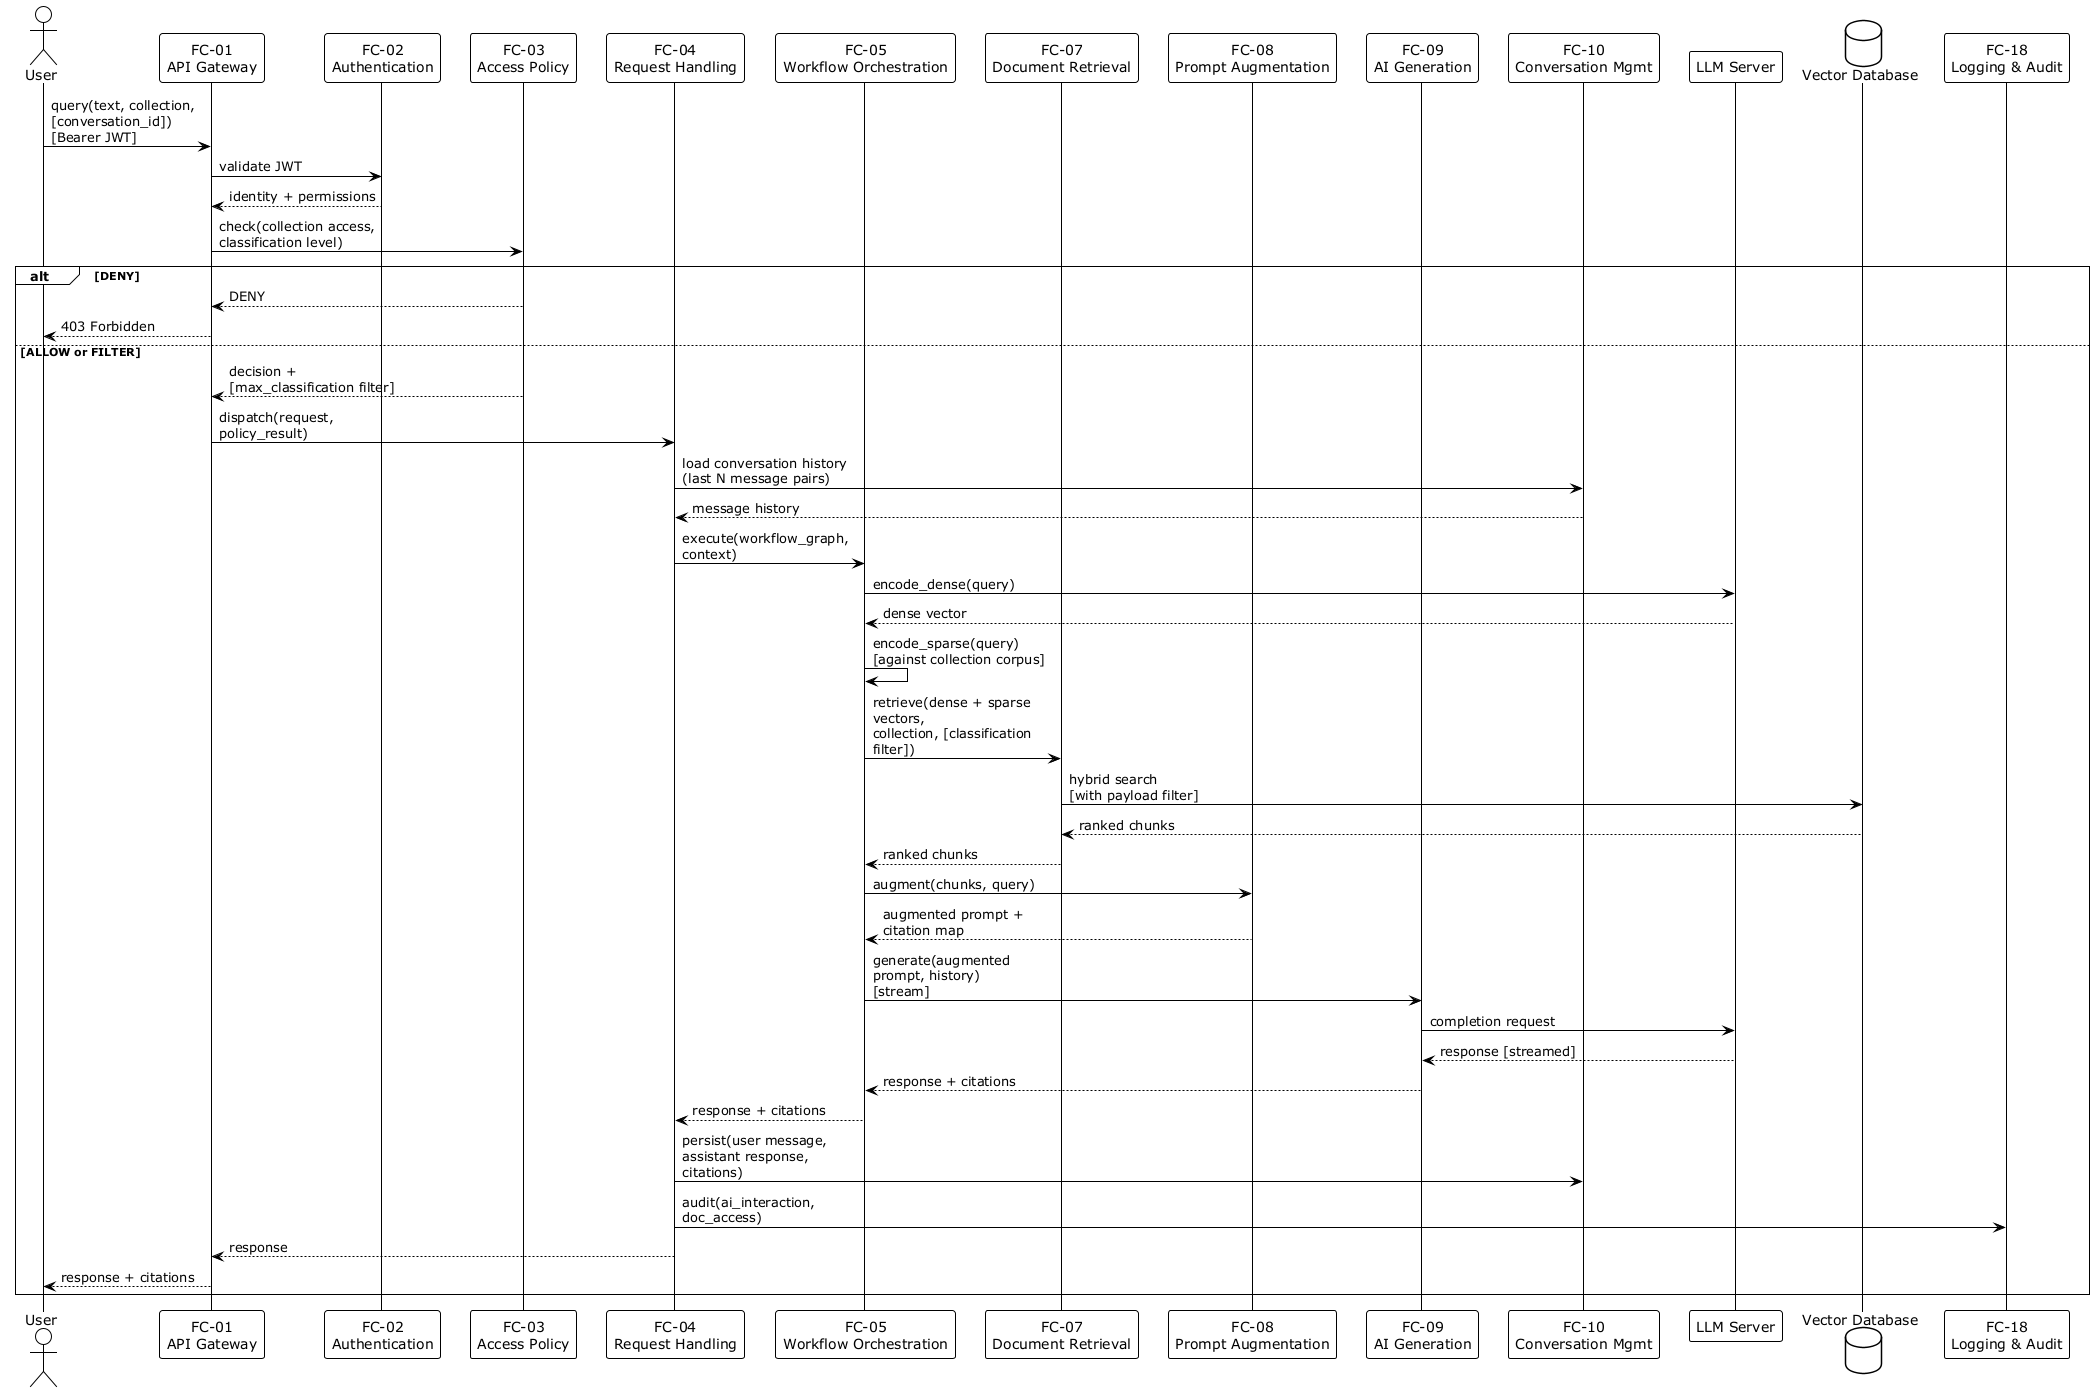

The diagram above was rendered by PlantUML. Its source (embedded in the PNG):
@startuml FAD — Knowledge Query (RAG) Flow
!theme plain
skinparam responseMessageBelowArrow true
skinparam sequenceMessageAlign left
skinparam maxMessageSize 180

actor "User" as USR
participant "FC-01\nAPI Gateway" as API
participant "FC-02\nAuthentication" as AUTH
participant "FC-03\nAccess Policy" as POL
participant "FC-04\nRequest Handling" as RH
participant "FC-05\nWorkflow Orchestration" as ORCH
participant "FC-07\nDocument Retrieval" as RET
participant "FC-08\nPrompt Augmentation" as AUG
participant "FC-09\nAI Generation" as GEN
participant "FC-10\nConversation Mgmt" as CONV
participant "LLM Server" as LLM
database "Vector Database" as VDB
participant "FC-18\nLogging & Audit" as LOG

USR -> API : query(text, collection, [conversation_id])\n[Bearer JWT]
API -> AUTH : validate JWT
AUTH --> API : identity + permissions

API -> POL : check(collection access, classification level)
alt DENY
  POL --> API : DENY
  API --> USR : 403 Forbidden
else ALLOW or FILTER
  POL --> API : decision + [max_classification filter]
  API -> RH : dispatch(request, policy_result)
  RH -> CONV : load conversation history\n(last N message pairs)
  CONV --> RH : message history
  RH -> ORCH : execute(workflow_graph, context)

  ORCH -> LLM : encode_dense(query)
  LLM --> ORCH : dense vector
  ORCH -> ORCH : encode_sparse(query)\n[against collection corpus]

  ORCH -> RET : retrieve(dense + sparse vectors,\ncollection, [classification filter])
  RET -> VDB : hybrid search\n[with payload filter]
  VDB --> RET : ranked chunks
  RET --> ORCH : ranked chunks

  ORCH -> AUG : augment(chunks, query)
  AUG --> ORCH : augmented prompt + citation map

  ORCH -> GEN : generate(augmented prompt, history)\n[stream]
  GEN -> LLM : completion request
  LLM --> GEN : response [streamed]
  GEN --> ORCH : response + citations

  ORCH --> RH : response + citations
  RH -> CONV : persist(user message,\nassistant response, citations)
  RH -> LOG : audit(ai_interaction, doc_access)
  RH --> API : response
  API --> USR : response + citations
end
@enduml